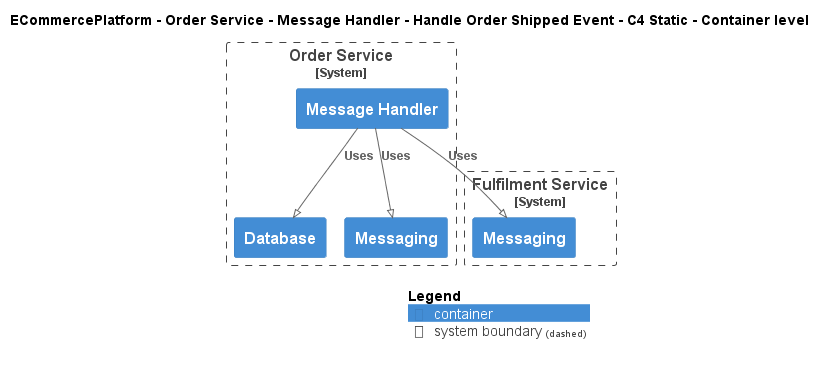

The diagram above was rendered by PlantUML. Its source (embedded in the PNG):
@startuml
!pragma layout smetana
!include ..\..\..\..\..\..\..\.c4s\C4_Container.puml

AddElementTag("c4interflow:lifecycle:new", $bgColor=green, $fontColor=#ffffff, $borderColor=green, $shadowing="False")
AddElementTag("c4interflow:lifecycle:changed", $bgColor=orange, $fontColor=#ffffff, $borderColor=orange, $shadowing="False")
AddElementTag("c4interflow:lifecycle:removed", $bgColor=red, $fontColor=#ffffff, $borderColor=red, $shadowing="False")

AddRelTag("c4interflow:lifecycle:new", $textColor=green, $lineColor=green)
AddRelTag("c4interflow:lifecycle:changed", $textColor=orange, $lineColor=orange)
AddRelTag("c4interflow:lifecycle:removed", $textColor=red, $lineColor=red)

SHOW_PERSON_PORTRAIT()
LAYOUT_TOP_DOWN()

skinparam linetype polyline

title ECommercePlatform - Order Service - Message Handler - Handle Order Shipped Event - C4 Static - Container level


System_Boundary(ECommercePlatform.SoftwareSystems.OrderService, "Order Service") {
    Container(ECommercePlatform.SoftwareSystems.OrderService.Containers.MessageHandler, "Message Handler", "", "")
    Container(ECommercePlatform.SoftwareSystems.OrderService.Containers.Database, "Database", "", "")
    Container(ECommercePlatform.SoftwareSystems.OrderService.Containers.Messaging, "Messaging", "", "")
}

System_Boundary(ECommercePlatform.SoftwareSystems.FulfilmentService, "Fulfilment Service") {
    Container(ECommercePlatform.SoftwareSystems.FulfilmentService.Containers.Messaging, "Messaging", "", "")
}

Rel(ECommercePlatform.SoftwareSystems.OrderService.Containers.MessageHandler, ECommercePlatform.SoftwareSystems.FulfilmentService.Containers.Messaging, "Uses")
Rel(ECommercePlatform.SoftwareSystems.OrderService.Containers.MessageHandler, ECommercePlatform.SoftwareSystems.OrderService.Containers.Database, "Uses")
Rel(ECommercePlatform.SoftwareSystems.OrderService.Containers.MessageHandler, ECommercePlatform.SoftwareSystems.OrderService.Containers.Messaging, "Uses")


SHOW_LEGEND()
@enduml